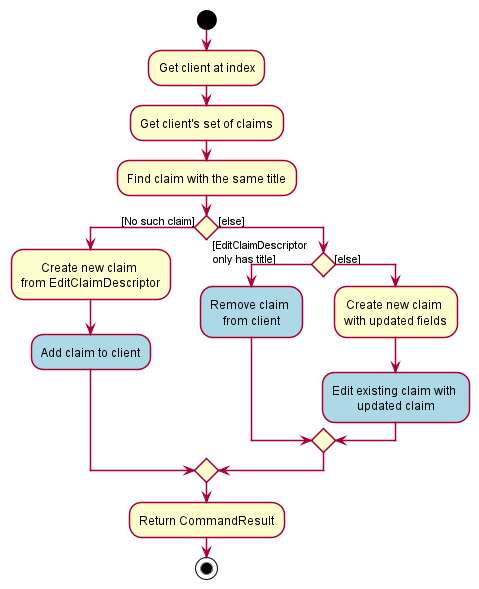

The diagram above was rendered by PlantUML. Its source (embedded in the PNG):
@startuml
!include style.puml
start
:Get client at index;
:Get client's set of claims;
:Find claim with the same title;

skinparam activity {
BackgroundColor<<Highlight>> LightBlue

}

if () then ([No such claim])
    :Create new claim \nfrom EditClaimDescriptor;
    <<Highlight>>:Add claim to client;
else ([else])
    if () then ([EditClaimDescriptor \nonly has title])
        <<Highlight>>:Remove claim \nfrom client;
    else ([else])
        :Create new claim \nwith updated fields;
        <<Highlight>>:Edit existing claim with \nupdated claim;
    endif
endif
:Return CommandResult;
stop
@enduml